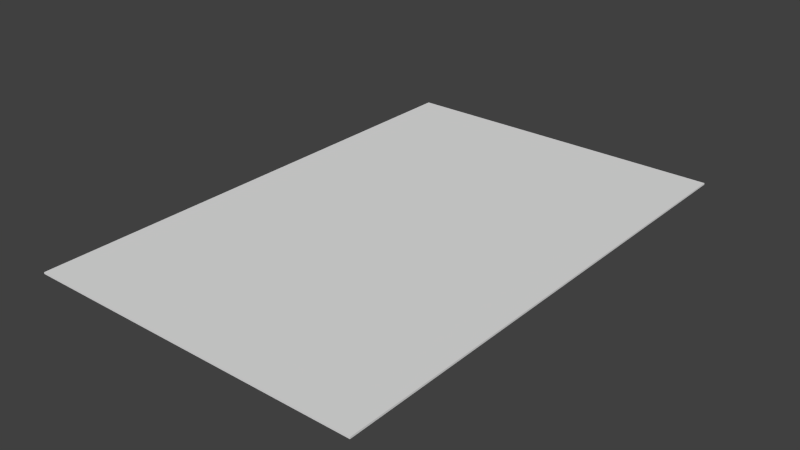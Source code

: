 # Source: stage_boss_upper.blend  (saved by Blender 2.67.0; exported with 4.5.12 LTS)
import bpy
from mathutils import Matrix  # noqa: F401  (used for matrix-valued properties, if any)

bpy.ops.wm.read_factory_settings(use_empty=True)
scene = bpy.context.scene
scene.name = 'Scene'

# ---- collections
col_collection_1 = bpy.data.collections.new('Collection 1'); scene.collection.children.link(col_collection_1)

# ---- materials (node trees are filled in below, after node groups)
mat_material_001 = bpy.data.materials.new('Material.001')
mat_material_001.alpha_threshold = 0.0
mat_material_001.use_transparent_shadow = False
mat_material_001.roughness = 0.5
mat_material_001.line_color = (0.0, 0.0, 0.0, 1.0)
mat_material_002 = bpy.data.materials.new('Material.002')
mat_material_002.alpha_threshold = 0.0
mat_material_002.use_transparent_shadow = False
mat_material_002.preview_render_type = 'FLAT'
mat_material_002.roughness = 0.5
mat_material_002.line_color = (0.0, 0.0, 0.0, 1.0)

# ---- material node trees

# ---- world
world_world = bpy.data.worlds.new('World'); scene.world = world_world
world_world.color = (0.05088, 0.05088, 0.05088)
world_world.use_sun_shadow = False
world_world.sun_shadow_jitter_overblur = 0.0
world_world.cycles.sampling_method = 'MANUAL'
world_world.cycles.sample_map_resolution = 256

# ---- meshes
me_cube = bpy.data.meshes.new('Cube')
me_cube.from_pydata([(0.0, 60.0, -0.2), (40.0, 60.0, -0.2), (40.0, 0.0, -0.2), (-1.526e-05, 0.0, -0.2), (0.0, 60.0, 0.0), (40.0, 60.0, 0.0), (40.0, 0.0, 0.0), (0.0, 0.0, 0.0)], [], [(0, 1, 2, 3), (4, 7, 6, 5), (0, 4, 5, 1), (1, 5, 6, 2), (2, 6, 7, 3), (4, 0, 3, 7)])
_uv = me_cube.uv_layers.new(name='UVMap')
_uv.uv.foreach_set('vector', [0.0, 0.001527, 0.4977, 0.0, 0.5, 0.7466, 0.00229, 0.7481, 1.0, 0.001527, 0.9977, 0.7481, 0.5, 0.7466, 0.5023, 0.0, 1.0, 0.5059, 0.9989, 0.5059, 0.9973, 3.303e-06, 0.9984, 0.0, 0.4083, 0.5627, 0.4083, 0.5638, 0.003578, 0.5651, 0.003575, 0.5639, 0.9973, 0.5059, 0.9962, 0.5059, 0.9946, 3.496e-06, 0.9958, 0.0, 0.06182, 0.9158, 0.06182, 0.9146, 0.4666, 0.9134, 0.4666, 0.9145])
me_cube.materials.append(mat_material_001)
me_cube.materials.append(mat_material_002)
me_cube.use_remesh_preserve_volume = False
me_cube.use_remesh_preserve_attributes = False
me_cube.use_mirror_vertex_groups = False
me_cube.update()

# ---- objects
ob_cube = bpy.data.objects.new('Cube', me_cube)

# ---- transforms, parenting, visibility, modifiers, constraints
ob_cube.location = (0.0, 0.0, 0.1)
ob_cube.lock_rotations_4d = False
ob_cube.empty_display_type = 'ARROWS'
ob_cube.lineart.crease_threshold = 0.0

# ---- collection membership
col_collection_1.objects.link(ob_cube)

# ---- scene / render settings (as saved in the file)
scene.frame_start = 1; scene.frame_end = 250; scene.frame_set(1)
scene.render.engine = 'BLENDER_EEVEE_NEXT'
scene.render.image_settings.color_mode = 'RGB'
scene.render.image_settings.compression = 90
scene.render.resolution_percentage = 50
scene.render.dither_intensity = 0.0
scene.render.bake_margin = 2
scene.cycles.use_denoising = False
scene.cycles.samples = 10
scene.cycles.sampling_pattern = 'TABULATED_SOBOL'
scene.cycles.light_sampling_threshold = 0.0
scene.cycles.use_adaptive_sampling = False
scene.cycles.use_light_tree = False
scene.cycles.blur_glossy = 0.0
scene.cycles.volume_bounces = 1
scene.cycles.pixel_filter_type = 'GAUSSIAN'
scene.cycles.sample_clamp_indirect = 0.0
scene.view_settings.view_transform = 'Standard'
bpy.context.view_layer.update()

# ---- added for rendering (the .blend has no active camera and no usable light): camera, sun
cam_auto = bpy.data.cameras.new('AutoCamera')
cam_auto.lens = 50.0
cam_auto.sensor_width = 36.0
cam_auto.clip_end = 1170.92
ob_auto_camera = bpy.data.objects.new('AutoCamera', cam_auto)
scene.collection.objects.link(ob_auto_camera)
ob_auto_camera.location = (86.7192, -50.063, 53.3753)
ob_auto_camera.rotation_euler = (1.09748, -7.21219e-08, 0.694738)
scene.camera = ob_auto_camera
light_auto_sun = bpy.data.lights.new('AutoSun', 'SUN')
light_auto_sun.energy = 3.0
light_auto_sun.angle = 0.0523599
ob_auto_sun = bpy.data.objects.new('AutoSun', light_auto_sun)
scene.collection.objects.link(ob_auto_sun)
ob_auto_sun.rotation_euler = (0.872665, 0.174533, 0.523599)
bpy.context.view_layer.update()
